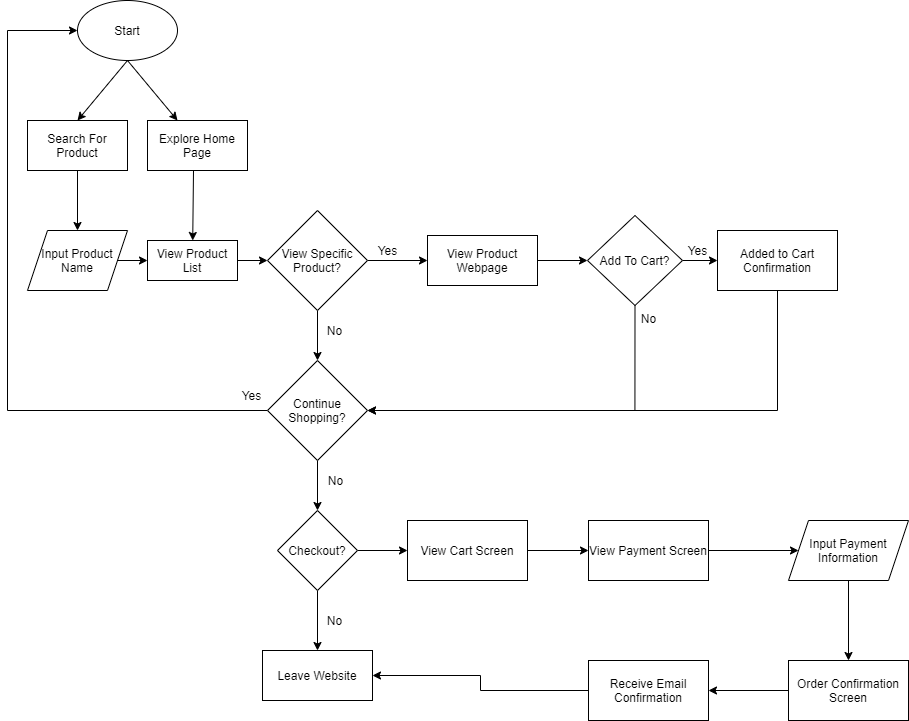

The diagram above was exported from draw.io. Its source (the exported page's mxGraphModel, read from the mxfile embedded in the PNG):
<mxGraphModel dx="951" dy="573" grid="1" gridSize="10" guides="1" tooltips="1" connect="1" arrows="1" fold="1" page="1" pageScale="1" pageWidth="850" pageHeight="1100" math="0" shadow="0">
  <root>
    <mxCell id="0" />
    <mxCell id="1" parent="0" />
    <mxCell id="2" value="Start" style="ellipse;whiteSpace=wrap;html=1;" parent="1" vertex="1">
      <mxGeometry x="310" y="30" width="100" height="60" as="geometry" />
    </mxCell>
    <mxCell id="4" value="" style="endArrow=classic;html=1;" parent="1" edge="1">
      <mxGeometry width="50" height="50" relative="1" as="geometry">
        <mxPoint x="360" y="90" as="sourcePoint" />
        <mxPoint x="310" y="150" as="targetPoint" />
      </mxGeometry>
    </mxCell>
    <mxCell id="5" value="" style="endArrow=classic;html=1;exitX=0.5;exitY=1;exitDx=0;exitDy=0;" parent="1" source="2" edge="1">
      <mxGeometry width="50" height="50" relative="1" as="geometry">
        <mxPoint x="370" y="100" as="sourcePoint" />
        <mxPoint x="410" y="150" as="targetPoint" />
      </mxGeometry>
    </mxCell>
    <mxCell id="7" value="Search For Product" style="rounded=0;whiteSpace=wrap;html=1;" parent="1" vertex="1">
      <mxGeometry x="260" y="150" width="100" height="50" as="geometry" />
    </mxCell>
    <mxCell id="8" value="Explore Home Page" style="rounded=0;whiteSpace=wrap;html=1;" parent="1" vertex="1">
      <mxGeometry x="380" y="150" width="100" height="50" as="geometry" />
    </mxCell>
    <mxCell id="9" value="Input Product Name" style="shape=parallelogram;perimeter=parallelogramPerimeter;whiteSpace=wrap;html=1;fixedSize=1;" parent="1" vertex="1">
      <mxGeometry x="260" y="260" width="100" height="60" as="geometry" />
    </mxCell>
    <mxCell id="10" value="" style="endArrow=classic;html=1;exitX=0.5;exitY=1;exitDx=0;exitDy=0;entryX=0.5;entryY=0;entryDx=0;entryDy=0;" parent="1" source="7" target="9" edge="1">
      <mxGeometry width="50" height="50" relative="1" as="geometry">
        <mxPoint x="430" y="230" as="sourcePoint" />
        <mxPoint x="320" y="250" as="targetPoint" />
      </mxGeometry>
    </mxCell>
    <mxCell id="11" value="" style="endArrow=classic;html=1;" parent="1" target="13" edge="1">
      <mxGeometry width="50" height="50" relative="1" as="geometry">
        <mxPoint x="426" y="200" as="sourcePoint" />
        <mxPoint x="434" y="268" as="targetPoint" />
      </mxGeometry>
    </mxCell>
    <mxCell id="12" value="" style="endArrow=classic;html=1;exitX=1;exitY=0.5;exitDx=0;exitDy=0;" parent="1" source="9" target="13" edge="1">
      <mxGeometry width="50" height="50" relative="1" as="geometry">
        <mxPoint x="330" y="230" as="sourcePoint" />
        <mxPoint x="400" y="290" as="targetPoint" />
      </mxGeometry>
    </mxCell>
    <mxCell id="13" value="View Product List" style="rounded=0;whiteSpace=wrap;html=1;" parent="1" vertex="1">
      <mxGeometry x="380" y="270" width="90" height="40" as="geometry" />
    </mxCell>
    <mxCell id="15" value="" style="endArrow=classic;html=1;" parent="1" target="16" edge="1">
      <mxGeometry width="50" height="50" relative="1" as="geometry">
        <mxPoint x="470" y="290" as="sourcePoint" />
        <mxPoint x="540" y="290" as="targetPoint" />
      </mxGeometry>
    </mxCell>
    <mxCell id="25" value="" style="edgeStyle=orthogonalEdgeStyle;rounded=0;orthogonalLoop=1;jettySize=auto;html=1;" parent="1" source="16" target="24" edge="1">
      <mxGeometry relative="1" as="geometry" />
    </mxCell>
    <mxCell id="33" value="" style="edgeStyle=orthogonalEdgeStyle;rounded=0;orthogonalLoop=1;jettySize=auto;html=1;" edge="1" parent="1" source="16" target="32">
      <mxGeometry relative="1" as="geometry" />
    </mxCell>
    <mxCell id="16" value="View Specific Product?" style="rhombus;whiteSpace=wrap;html=1;" parent="1" vertex="1">
      <mxGeometry x="500" y="240" width="100" height="100" as="geometry" />
    </mxCell>
    <mxCell id="45" value="" style="edgeStyle=orthogonalEdgeStyle;rounded=0;orthogonalLoop=1;jettySize=auto;html=1;" edge="1" parent="1" source="24" target="44">
      <mxGeometry relative="1" as="geometry" />
    </mxCell>
    <mxCell id="24" value="View Product Webpage" style="whiteSpace=wrap;html=1;" parent="1" vertex="1">
      <mxGeometry x="660" y="265" width="110" height="50" as="geometry" />
    </mxCell>
    <mxCell id="28" value="Yes" style="text;html=1;align=center;verticalAlign=middle;resizable=0;points=[];autosize=1;" parent="1" vertex="1">
      <mxGeometry x="600" y="270" width="40" height="20" as="geometry" />
    </mxCell>
    <mxCell id="31" value="No" style="text;html=1;align=center;verticalAlign=middle;resizable=0;points=[];autosize=1;" parent="1" vertex="1">
      <mxGeometry x="552" y="350" width="30" height="20" as="geometry" />
    </mxCell>
    <mxCell id="34" style="edgeStyle=orthogonalEdgeStyle;rounded=0;orthogonalLoop=1;jettySize=auto;html=1;exitX=0;exitY=0.5;exitDx=0;exitDy=0;" edge="1" parent="1" source="32" target="2">
      <mxGeometry relative="1" as="geometry">
        <mxPoint x="240" y="50" as="targetPoint" />
        <Array as="points">
          <mxPoint x="240" y="440" />
          <mxPoint x="240" y="60" />
        </Array>
      </mxGeometry>
    </mxCell>
    <mxCell id="39" value="" style="edgeStyle=orthogonalEdgeStyle;rounded=0;orthogonalLoop=1;jettySize=auto;html=1;" edge="1" parent="1" source="32" target="38">
      <mxGeometry relative="1" as="geometry" />
    </mxCell>
    <mxCell id="32" value="Continue Shopping?" style="rhombus;whiteSpace=wrap;html=1;" vertex="1" parent="1">
      <mxGeometry x="500" y="390" width="100" height="100" as="geometry" />
    </mxCell>
    <mxCell id="36" value="Yes" style="text;html=1;align=center;verticalAlign=middle;resizable=0;points=[];autosize=1;" vertex="1" parent="1">
      <mxGeometry x="464" y="415" width="40" height="20" as="geometry" />
    </mxCell>
    <mxCell id="42" value="" style="edgeStyle=orthogonalEdgeStyle;rounded=0;orthogonalLoop=1;jettySize=auto;html=1;" edge="1" parent="1" source="38" target="41">
      <mxGeometry relative="1" as="geometry" />
    </mxCell>
    <mxCell id="53" value="" style="edgeStyle=orthogonalEdgeStyle;rounded=0;orthogonalLoop=1;jettySize=auto;html=1;" edge="1" parent="1" source="38" target="52">
      <mxGeometry relative="1" as="geometry" />
    </mxCell>
    <mxCell id="38" value="Checkout?" style="rhombus;whiteSpace=wrap;html=1;" vertex="1" parent="1">
      <mxGeometry x="510" y="540" width="80" height="80" as="geometry" />
    </mxCell>
    <mxCell id="40" value="No" style="text;html=1;align=center;verticalAlign=middle;resizable=0;points=[];autosize=1;" vertex="1" parent="1">
      <mxGeometry x="553" y="500" width="30" height="20" as="geometry" />
    </mxCell>
    <mxCell id="41" value="Leave Website" style="whiteSpace=wrap;html=1;" vertex="1" parent="1">
      <mxGeometry x="495" y="680" width="110" height="50" as="geometry" />
    </mxCell>
    <mxCell id="43" value="No" style="text;html=1;align=center;verticalAlign=middle;resizable=0;points=[];autosize=1;" vertex="1" parent="1">
      <mxGeometry x="552" y="640" width="30" height="20" as="geometry" />
    </mxCell>
    <mxCell id="46" style="edgeStyle=orthogonalEdgeStyle;rounded=0;orthogonalLoop=1;jettySize=auto;html=1;exitX=0.5;exitY=1;exitDx=0;exitDy=0;entryX=1;entryY=0.5;entryDx=0;entryDy=0;" edge="1" parent="1" source="44" target="32">
      <mxGeometry relative="1" as="geometry" />
    </mxCell>
    <mxCell id="48" value="" style="edgeStyle=orthogonalEdgeStyle;rounded=0;orthogonalLoop=1;jettySize=auto;html=1;" edge="1" parent="1" source="44" target="47">
      <mxGeometry relative="1" as="geometry" />
    </mxCell>
    <mxCell id="44" value="Add To Cart?" style="rhombus;whiteSpace=wrap;html=1;" vertex="1" parent="1">
      <mxGeometry x="820" y="245" width="95" height="90" as="geometry" />
    </mxCell>
    <mxCell id="49" style="edgeStyle=orthogonalEdgeStyle;rounded=0;orthogonalLoop=1;jettySize=auto;html=1;exitX=0.5;exitY=1;exitDx=0;exitDy=0;entryX=1;entryY=0.5;entryDx=0;entryDy=0;" edge="1" parent="1" source="47" target="32">
      <mxGeometry relative="1" as="geometry" />
    </mxCell>
    <mxCell id="47" value="Added to Cart Confirmation" style="whiteSpace=wrap;html=1;" vertex="1" parent="1">
      <mxGeometry x="950" y="260" width="120" height="60" as="geometry" />
    </mxCell>
    <mxCell id="50" value="Yes" style="text;html=1;align=center;verticalAlign=middle;resizable=0;points=[];autosize=1;" vertex="1" parent="1">
      <mxGeometry x="910" y="270" width="40" height="20" as="geometry" />
    </mxCell>
    <mxCell id="51" value="No" style="text;html=1;align=center;verticalAlign=middle;resizable=0;points=[];autosize=1;" vertex="1" parent="1">
      <mxGeometry x="866" y="338" width="30" height="20" as="geometry" />
    </mxCell>
    <mxCell id="55" value="" style="edgeStyle=orthogonalEdgeStyle;rounded=0;orthogonalLoop=1;jettySize=auto;html=1;" edge="1" parent="1" source="52" target="54">
      <mxGeometry relative="1" as="geometry" />
    </mxCell>
    <mxCell id="52" value="View Cart Screen" style="whiteSpace=wrap;html=1;" vertex="1" parent="1">
      <mxGeometry x="640" y="550" width="120" height="60" as="geometry" />
    </mxCell>
    <mxCell id="58" value="" style="edgeStyle=orthogonalEdgeStyle;rounded=0;orthogonalLoop=1;jettySize=auto;html=1;" edge="1" parent="1" source="54" target="57">
      <mxGeometry relative="1" as="geometry" />
    </mxCell>
    <mxCell id="54" value="View Payment Screen" style="whiteSpace=wrap;html=1;" vertex="1" parent="1">
      <mxGeometry x="821" y="550" width="120" height="60" as="geometry" />
    </mxCell>
    <mxCell id="60" value="" style="edgeStyle=orthogonalEdgeStyle;rounded=0;orthogonalLoop=1;jettySize=auto;html=1;" edge="1" parent="1" source="57" target="59">
      <mxGeometry relative="1" as="geometry" />
    </mxCell>
    <mxCell id="57" value="Input Payment Information" style="shape=parallelogram;perimeter=parallelogramPerimeter;whiteSpace=wrap;html=1;fixedSize=1;" vertex="1" parent="1">
      <mxGeometry x="1021" y="550" width="120" height="60" as="geometry" />
    </mxCell>
    <mxCell id="62" value="" style="edgeStyle=orthogonalEdgeStyle;rounded=0;orthogonalLoop=1;jettySize=auto;html=1;" edge="1" parent="1" source="59" target="61">
      <mxGeometry relative="1" as="geometry" />
    </mxCell>
    <mxCell id="59" value="Order Confirmation Screen" style="whiteSpace=wrap;html=1;" vertex="1" parent="1">
      <mxGeometry x="1021" y="690" width="120" height="60" as="geometry" />
    </mxCell>
    <mxCell id="63" style="edgeStyle=orthogonalEdgeStyle;rounded=0;orthogonalLoop=1;jettySize=auto;html=1;exitX=0;exitY=0.5;exitDx=0;exitDy=0;entryX=1;entryY=0.5;entryDx=0;entryDy=0;" edge="1" parent="1" source="61" target="41">
      <mxGeometry relative="1" as="geometry" />
    </mxCell>
    <mxCell id="61" value="Receive Email Confirmation" style="whiteSpace=wrap;html=1;" vertex="1" parent="1">
      <mxGeometry x="821" y="690" width="120" height="60" as="geometry" />
    </mxCell>
  </root>
</mxGraphModel>